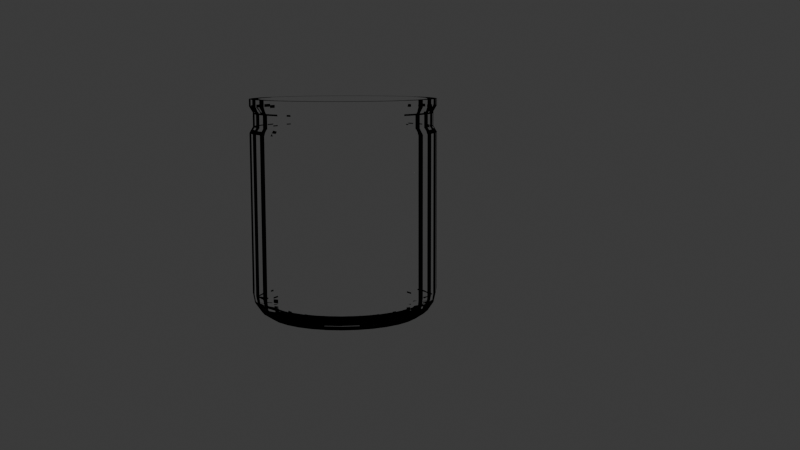 # Source: pot.blend  (saved by Blender 4.3.34; exported with 4.5.12 LTS)
import bpy
from mathutils import Matrix  # noqa: F401  (used for matrix-valued properties, if any)

bpy.ops.wm.read_factory_settings(use_empty=True)
scene = bpy.context.scene
scene.name = 'Scene'

# ---- collections
col_collection = bpy.data.collections.new('Collection'); scene.collection.children.link(col_collection)

# ---- materials (node trees are filled in below, after node groups)
mat_material_002 = bpy.data.materials.new('Material.002')

# ---- material node trees
mat_material_002.use_nodes = True; mat_material_002.node_tree.nodes.clear()
_N = mat_material_002.node_tree.nodes; _L = mat_material_002.node_tree.links
n0 = _N.new('ShaderNodeOutputMaterial'); n0.name = 'Material Output'; n0.location = (594, 226)
n1 = _N.new('ShaderNodeBsdfAnisotropic'); n1.name = 'Glossy BSDF'; n1.location = (31, 260)
n2 = _N.new('ShaderNodeBsdfRefraction'); n2.name = 'Refraction BSDF'; n2.location = (96, -6)
n3 = _N.new('ShaderNodeMixShader'); n3.name = 'Mix Shader'; n3.location = (316, 127)
n4 = _N.new('ShaderNodeLayerWeight'); n4.name = 'Layer Weight'; n4.location = (37, 415)
n4.inputs[0].default_value = 1.5
_L.new(n3.outputs[0], n0.inputs[0])
_L.new(n1.outputs[0], n3.inputs[1])
_L.new(n2.outputs[0], n3.inputs[2])
_L.new(n4.outputs[0], n3.inputs[0])
n0.is_active_output = True

# ---- world
world_world = bpy.data.worlds.new('World'); scene.world = world_world
world_world.use_nodes = True; world_world.node_tree.nodes.clear()
_N = world_world.node_tree.nodes; _L = world_world.node_tree.links
n0 = _N.new('ShaderNodeOutputWorld'); n0.name = 'World Output'; n0.location = (300, 300)
n1 = _N.new('ShaderNodeBackground'); n1.name = 'Background'; n1.location = (10, 300)
n1.inputs[0].default_value = (0.05088, 0.05088, 0.05088, 1.0)
_L.new(n1.outputs[0], n0.inputs[0])
n0.is_active_output = True
world_world.color = (0.05088, 0.05088, 0.05088)
world_world.sun_shadow_jitter_overblur = 0.0

# ---- cameras
cam_camera_001 = bpy.data.cameras.new('Camera.001')

# ---- meshes
me_cylinder = bpy.data.meshes.new('Cylinder')
me_cylinder.from_pydata([(0.0, 0.09354, -0.08326), (0.0, 0.1037, 0.1037), (0.0, 0.09354, 0.1038), (0.01825, 0.09175, -0.08326), (0.01825, 0.09175, 0.1038), (0.02023, 0.1017, 0.1037), (0.0358, 0.08642, -0.08326), (0.03969, 0.09581, 0.1037), (0.0358, 0.08642, 0.1038), (0.05197, 0.07778, -0.08326), (0.05197, 0.07778, 0.1038), (0.05761, 0.08623, 0.1037), (0.06614, 0.06614, -0.08326), (0.06614, 0.06614, 0.1038), (0.07333, 0.07333, 0.1037), (0.07778, 0.05197, -0.08326), (0.08623, 0.05761, 0.1037), (0.07778, 0.05197, 0.1038), (0.08642, 0.0358, -0.08326), (0.08642, 0.0358, 0.1038), (0.09581, 0.03969, 0.1037), (0.09175, 0.01825, -0.08326), (0.09175, 0.01825, 0.1038), (0.1017, 0.02023, 0.1037), (0.09354, 0.0, -0.08326), (0.09354, 0.0, 0.1038), (0.1037, 0.0, 0.1037), (0.09175, -0.01825, -0.08326), (0.09175, -0.01825, 0.1038), (0.1017, -0.02023, 0.1037), (0.08642, -0.0358, -0.08326), (0.08642, -0.0358, 0.1038), (0.09581, -0.03969, 0.1037), (0.07778, -0.05197, -0.08326), (0.07778, -0.05197, 0.1038), (0.08623, -0.05761, 0.1037), (0.06614, -0.06614, -0.08326), (0.06614, -0.06614, 0.1038), (0.07333, -0.07333, 0.1037), (0.05197, -0.07778, -0.08326), (0.05197, -0.07778, 0.1038), (0.05761, -0.08623, 0.1037), (0.0358, -0.08642, -0.08326), (0.0358, -0.08642, 0.1038), (0.03969, -0.09581, 0.1037), (0.01825, -0.09175, -0.08326), (0.02023, -0.1017, 0.1037), (0.01825, -0.09175, 0.1038), (0.0, -0.09354, -0.08326), (0.0, -0.1037, 0.1037), (0.0, -0.09354, 0.1038), (-0.01825, -0.09175, -0.08326), (-0.01825, -0.09175, 0.1038), (-0.02023, -0.1017, 0.1037), (-0.0358, -0.08642, -0.08326), (-0.03969, -0.09581, 0.1037), (-0.0358, -0.08642, 0.1038), (-0.05197, -0.07778, -0.08326), (-0.05197, -0.07778, 0.1038), (-0.05761, -0.08623, 0.1037), (-0.06614, -0.06614, -0.08326), (-0.07333, -0.07333, 0.1037), (-0.06614, -0.06614, 0.1038), (-0.07778, -0.05197, -0.08326), (-0.08623, -0.05761, 0.1037), (-0.07778, -0.05197, 0.1038), (-0.08642, -0.0358, -0.08326), (-0.08642, -0.0358, 0.1038), (-0.09581, -0.03969, 0.1037), (-0.09175, -0.01825, -0.08326), (-0.09175, -0.01825, 0.1038), (-0.1017, -0.02023, 0.1037), (-0.09354, 0.0, -0.08326), (-0.09354, 0.0, 0.1038), (-0.1037, 0.0, 0.1037), (-0.09175, 0.01825, -0.08326), (-0.09175, 0.01825, 0.1038), (-0.1017, 0.02023, 0.1037), (-0.08642, 0.0358, -0.08326), (-0.09581, 0.03969, 0.1037), (-0.08642, 0.0358, 0.1038), (-0.07778, 0.05197, -0.08326), (-0.08623, 0.05761, 0.1037), (-0.07778, 0.05197, 0.1038), (-0.06614, 0.06614, -0.08326), (-0.07333, 0.07333, 0.1037), (-0.06614, 0.06614, 0.1038), (-0.05197, 0.07778, -0.08326), (-0.05197, 0.07778, 0.1038), (-0.05761, 0.08623, 0.1037), (-0.0358, 0.08642, -0.08326), (-0.0358, 0.08642, 0.1038), (-0.03969, 0.09581, 0.1037), (-0.01825, 0.09175, -0.08326), (-0.02023, 0.1017, 0.1037), (-0.01825, 0.09175, 0.1038), (0.01755, 0.08823, 0.1097), (0.01946, 0.09781, 0.1103), (7.806e-11, 0.09973, 0.1103), (7.041e-11, 0.08995, 0.1097), (0.03816, 0.09213, 0.1103), (0.03442, 0.08311, 0.1097), (0.04998, 0.07479, 0.1097), (0.0554, 0.08292, 0.1103), (0.07052, 0.07052, 0.1103), (0.06361, 0.06361, 0.1097), (0.08292, 0.0554, 0.1103), (0.07479, 0.04998, 0.1097), (0.09213, 0.03816, 0.1103), (0.08311, 0.03442, 0.1097), (0.08823, 0.01755, 0.1097), (0.09781, 0.01946, 0.1103), (0.08995, -8.057e-12, 0.1097), (0.09973, -8.933e-12, 0.1103), (0.08823, -0.01755, 0.1097), (0.09781, -0.01946, 0.1103), (0.08311, -0.03442, 0.1097), (0.09213, -0.03816, 0.1103), (0.08292, -0.0554, 0.1103), (0.07479, -0.04998, 0.1097), (0.07052, -0.07052, 0.1103), (0.06361, -0.06361, 0.1097), (0.0554, -0.08292, 0.1103), (0.04998, -0.07479, 0.1097), (0.03442, -0.08311, 0.1097), (0.03816, -0.09213, 0.1103), (0.01946, -0.09781, 0.1103), (0.01755, -0.08823, 0.1097), (7.806e-11, -0.09973, 0.1103), (7.041e-11, -0.08995, 0.1097), (-0.01946, -0.09781, 0.1103), (-0.01755, -0.08823, 0.1097), (-0.03442, -0.08311, 0.1097), (-0.03816, -0.09213, 0.1103), (-0.0554, -0.08292, 0.1103), (-0.04998, -0.07479, 0.1097), (-0.07052, -0.07052, 0.1103), (-0.06361, -0.06361, 0.1097), (-0.08292, -0.0554, 0.1103), (-0.07479, -0.04998, 0.1097), (-0.09213, -0.03816, 0.1103), (-0.08311, -0.03442, 0.1097), (-0.09781, -0.01946, 0.1103), (-0.08823, -0.01755, 0.1097), (-0.09973, -8.933e-12, 0.1103), (-0.08995, -8.057e-12, 0.1097), (-0.09781, 0.01946, 0.1103), (-0.08823, 0.01755, 0.1097), (-0.09213, 0.03816, 0.1103), (-0.08311, 0.03442, 0.1097), (-0.07479, 0.04998, 0.1097), (-0.08292, 0.0554, 0.1103), (-0.07052, 0.07052, 0.1103), (-0.06361, 0.06361, 0.1097), (-0.0554, 0.08292, 0.1103), (-0.04998, 0.07479, 0.1097), (-0.03442, 0.08311, 0.1097), (-0.03816, 0.09213, 0.1103), (-0.01755, 0.08823, 0.1097), (-0.01946, 0.09781, 0.1103), (0.01755, 0.08823, 0.1242), (0.01946, 0.09781, 0.1263), (1.453e-10, 0.08995, 0.1242), (1.611e-10, 0.09973, 0.1263), (0.03816, 0.09213, 0.1263), (0.03442, 0.08311, 0.1242), (0.04998, 0.07479, 0.1242), (0.0554, 0.08292, 0.1263), (0.07052, 0.07052, 0.1263), (0.06361, 0.06361, 0.1242), (0.08292, 0.0554, 0.1263), (0.07479, 0.04998, 0.1242), (0.09213, 0.03816, 0.1263), (0.08311, 0.03442, 0.1242), (0.09781, 0.01946, 0.1263), (0.08823, 0.01755, 0.1242), (0.09973, -8.933e-12, 0.1263), (0.08995, -8.057e-12, 0.1242), (0.08823, -0.01755, 0.1242), (0.09781, -0.01946, 0.1263), (0.08311, -0.03442, 0.1242), (0.09213, -0.03816, 0.1263), (0.08292, -0.0554, 0.1263), (0.07479, -0.04998, 0.1242), (0.07052, -0.07052, 0.1263), (0.06361, -0.06361, 0.1242), (0.04998, -0.07479, 0.1242), (0.0554, -0.08292, 0.1263), (0.03442, -0.08311, 0.1242), (0.03816, -0.09213, 0.1263), (0.01946, -0.09781, 0.1263), (0.01755, -0.08823, 0.1242), (1.453e-10, -0.08995, 0.1242), (1.611e-10, -0.09973, 0.1263), (-0.01755, -0.08823, 0.1242), (-0.01946, -0.09781, 0.1263), (-0.03442, -0.08311, 0.1242), (-0.03816, -0.09213, 0.1263), (-0.04998, -0.07479, 0.1242), (-0.0554, -0.08292, 0.1263), (-0.07052, -0.07052, 0.1263), (-0.06361, -0.06361, 0.1242), (-0.08292, -0.0554, 0.1263), (-0.07479, -0.04998, 0.1242), (-0.09213, -0.03816, 0.1263), (-0.08311, -0.03442, 0.1242), (-0.09781, -0.01946, 0.1263), (-0.08823, -0.01755, 0.1242), (-0.09973, -8.933e-12, 0.1263), (-0.08995, -8.057e-12, 0.1242), (-0.09781, 0.01946, 0.1263), (-0.08823, 0.01755, 0.1242), (-0.09213, 0.03816, 0.1263), (-0.08311, 0.03442, 0.1242), (-0.08292, 0.0554, 0.1263), (-0.07479, 0.04998, 0.1242), (-0.06361, 0.06361, 0.1242), (-0.07052, 0.07052, 0.1263), (-0.0554, 0.08292, 0.1263), (-0.04998, 0.07479, 0.1242), (-0.03816, 0.09213, 0.1263), (-0.03442, 0.08311, 0.1242), (-0.01946, 0.09781, 0.1263), (-0.01755, 0.08823, 0.1242), (0.02021, 0.1016, 0.1329), (0.01823, 0.09164, 0.1301), (4.914e-10, 0.1036, 0.1329), (4.433e-10, 0.09344, 0.1301), (0.03964, 0.0957, 0.1329), (0.03576, 0.08633, 0.1301), (0.05755, 0.08613, 0.1329), (0.05191, 0.07769, 0.1301), (0.07325, 0.07325, 0.1329), (0.06607, 0.06607, 0.1301), (0.07769, 0.05191, 0.1301), (0.08613, 0.05755, 0.1329), (0.08633, 0.03576, 0.1301), (0.0957, 0.03964, 0.1329), (0.1016, 0.02021, 0.1329), (0.09164, 0.01823, 0.1301), (0.1036, -3.634e-11, 0.1329), (0.09344, -3.278e-11, 0.1301), (0.09164, -0.01823, 0.1301), (0.1016, -0.02021, 0.1329), (0.0957, -0.03964, 0.1329), (0.08633, -0.03576, 0.1301), (0.07769, -0.05191, 0.1301), (0.08613, -0.05755, 0.1329), (0.07325, -0.07325, 0.1329), (0.06607, -0.06607, 0.1301), (0.05191, -0.07769, 0.1301), (0.05755, -0.08613, 0.1329), (0.03964, -0.0957, 0.1329), (0.03576, -0.08633, 0.1301), (0.01823, -0.09164, 0.1301), (0.02021, -0.1016, 0.1329), (4.914e-10, -0.1036, 0.1329), (4.433e-10, -0.09344, 0.1301), (-0.01823, -0.09164, 0.1301), (-0.02021, -0.1016, 0.1329), (-0.03964, -0.0957, 0.1329), (-0.03576, -0.08633, 0.1301), (-0.05755, -0.08613, 0.1329), (-0.05191, -0.07769, 0.1301), (-0.07325, -0.07325, 0.1329), (-0.06607, -0.06607, 0.1301), (-0.08613, -0.05755, 0.1329), (-0.07769, -0.05191, 0.1301), (-0.0957, -0.03964, 0.1329), (-0.08633, -0.03576, 0.1301), (-0.09164, -0.01823, 0.1301), (-0.1016, -0.02021, 0.1329), (-0.1036, -3.634e-11, 0.1329), (-0.09344, -3.278e-11, 0.1301), (-0.1016, 0.02021, 0.1329), (-0.09164, 0.01823, 0.1301), (-0.08633, 0.03576, 0.1301), (-0.0957, 0.03964, 0.1329), (-0.07769, 0.05191, 0.1301), (-0.08613, 0.05755, 0.1329), (-0.06607, 0.06607, 0.1301), (-0.07325, 0.07325, 0.1329), (-0.05191, 0.07769, 0.1301), (-0.05755, 0.08613, 0.1329), (-0.03964, 0.0957, 0.1329), (-0.03576, 0.08633, 0.1301), (-0.02021, 0.1016, 0.1329), (-0.01823, 0.09164, 0.1301), (0.02021, 0.1016, 0.1405), (0.01823, 0.09164, 0.137), (9.471e-10, 0.1036, 0.1405), (8.543e-10, 0.09344, 0.137), (0.03576, 0.08633, 0.137), (0.03964, 0.0957, 0.1405), (0.05191, 0.07769, 0.137), (0.05755, 0.08613, 0.1405), (0.06607, 0.06607, 0.137), (0.07325, 0.07325, 0.1405), (0.07769, 0.05191, 0.137), (0.08613, 0.05755, 0.1405), (0.08633, 0.03576, 0.137), (0.0957, 0.03964, 0.1405), (0.09164, 0.01823, 0.137), (0.1016, 0.02021, 0.1405), (0.09344, -3.278e-11, 0.137), (0.1036, -3.634e-11, 0.1405), (0.09164, -0.01823, 0.137), (0.1016, -0.02021, 0.1405), (0.08633, -0.03576, 0.137), (0.0957, -0.03964, 0.1405), (0.08613, -0.05755, 0.1405), (0.07769, -0.05191, 0.137), (0.07325, -0.07325, 0.1405), (0.06607, -0.06607, 0.137), (0.05755, -0.08613, 0.1405), (0.05191, -0.07769, 0.137), (0.03576, -0.08633, 0.137), (0.03964, -0.0957, 0.1405), (0.01823, -0.09164, 0.137), (0.02021, -0.1016, 0.1405), (9.471e-10, -0.1036, 0.1405), (8.543e-10, -0.09344, 0.137), (-0.02021, -0.1016, 0.1405), (-0.01823, -0.09164, 0.137), (-0.03576, -0.08633, 0.137), (-0.03964, -0.0957, 0.1405), (-0.05191, -0.07769, 0.137), (-0.05755, -0.08613, 0.1405), (-0.06607, -0.06607, 0.137), (-0.07325, -0.07325, 0.1405), (-0.08613, -0.05755, 0.1405), (-0.07769, -0.05191, 0.137), (-0.08633, -0.03576, 0.137), (-0.0957, -0.03964, 0.1405), (-0.1016, -0.02021, 0.1405), (-0.09164, -0.01823, 0.137), (-0.1036, -3.634e-11, 0.1405), (-0.09344, -3.278e-11, 0.137), (-0.1016, 0.02021, 0.1405), (-0.09164, 0.01823, 0.137), (-0.0957, 0.03964, 0.1405), (-0.08633, 0.03576, 0.137), (-0.07769, 0.05191, 0.137), (-0.08613, 0.05755, 0.1405), (-0.07325, 0.07325, 0.1405), (-0.06607, 0.06607, 0.137), (-0.05755, 0.08613, 0.1405), (-0.05191, 0.07769, 0.137), (-0.03964, 0.0957, 0.1405), (-0.03576, 0.08633, 0.137), (-0.01823, 0.09164, 0.137), (-0.02021, 0.1016, 0.1405), (-0.07769, 0.05191, 0.1405), (-0.05191, 0.07769, 0.1405), (-0.06607, 0.06607, 0.1405), (-0.01823, 0.09164, 0.1405), (-0.03576, 0.08633, 0.1405), (0.01823, 0.09164, 0.1405), (6.041e-10, 0.09344, 0.1405), (-0.09344, -3.278e-11, 0.1405), (-0.09164, 0.01823, 0.1405), (-0.09164, -0.01823, 0.1405), (-0.07769, -0.05191, 0.1405), (-0.05191, -0.07769, 0.1405), (-0.06607, -0.06607, 0.1405), (-0.08633, -0.03576, 0.1405), (-0.01823, -0.09164, 0.1405), (0.01823, -0.09164, 0.1405), (6.041e-10, -0.09344, 0.1405), (0.06607, -0.06607, 0.1405), (0.05191, -0.07769, 0.1405), (0.07769, -0.05191, 0.1405), (0.03576, -0.08633, 0.1405), (0.05191, 0.07769, 0.1405), (0.07769, 0.05191, 0.1405), (0.06607, 0.06607, 0.1405), (0.09344, -3.278e-11, 0.1405), (0.09164, -0.01823, 0.1405), (0.09164, 0.01823, 0.1405), (0.08633, 0.03576, 0.1405), (-0.08633, 0.03576, 0.1405), (-0.03576, -0.08633, 0.1405), (0.08633, -0.03576, 0.1405), (0.03576, 0.08633, 0.1405), (2.328e-10, 0.07356, -0.1037), (0.0, 0.1037, -0.0737), (1.455e-10, 0.0851, -0.1014), (5.821e-11, 0.09487, -0.09492), (2.91e-11, 0.1014, -0.08518), (0.01435, 0.07215, -0.1037), (0.02023, 0.1017, -0.0737), (0.0166, 0.08346, -0.1014), (0.01851, 0.09305, -0.09492), (0.01978, 0.09946, -0.08518), (0.02815, 0.06796, -0.1037), (0.03969, 0.09581, -0.0737), (0.03256, 0.07862, -0.1014), (0.03631, 0.08765, -0.09492), (0.03881, 0.09369, -0.08518), (0.04087, 0.06116, -0.1037), (0.05761, 0.08623, -0.0737), (0.04728, 0.07075, -0.1014), (0.05271, 0.07889, -0.09492), (0.05634, 0.08432, -0.08518), (0.05201, 0.05201, -0.1037), (0.07333, 0.07333, -0.0737), (0.06017, 0.06017, -0.1014), (0.06709, 0.06709, -0.09492), (0.07171, 0.07171, -0.08518), (0.06116, 0.04087, -0.1037), (0.08623, 0.05761, -0.0737), (0.07075, 0.04728, -0.1014), (0.07889, 0.05271, -0.09492), (0.08432, 0.05634, -0.08518), (0.06796, 0.02815, -0.1037), (0.09581, 0.03969, -0.0737), (0.07862, 0.03256, -0.1014), (0.08765, 0.03631, -0.09492), (0.09369, 0.03881, -0.08518), (0.07215, 0.01435, -0.1037), (0.1017, 0.02023, -0.0737), (0.08346, 0.0166, -0.1014), (0.09305, 0.01851, -0.09492), (0.09946, 0.01978, -0.08518), (0.07356, -2.328e-10, -0.1037), (0.1037, 0.0, -0.0737), (0.0851, -1.455e-10, -0.1014), (0.09487, -5.821e-11, -0.09492), (0.1014, -2.91e-11, -0.08518), (0.07215, -0.01435, -0.1037), (0.1017, -0.02023, -0.0737), (0.08346, -0.0166, -0.1014), (0.09305, -0.01851, -0.09492), (0.09946, -0.01978, -0.08518), (0.06796, -0.02815, -0.1037), (0.09581, -0.03969, -0.0737), (0.07862, -0.03256, -0.1014), (0.08765, -0.03631, -0.09492), (0.09369, -0.03881, -0.08518), (0.06116, -0.04087, -0.1037), (0.08623, -0.05761, -0.0737), (0.07075, -0.04728, -0.1014), (0.07889, -0.05271, -0.09492), (0.08432, -0.05634, -0.08518), (0.05201, -0.05201, -0.1037), (0.07333, -0.07333, -0.0737), (0.06017, -0.06017, -0.1014), (0.06709, -0.06709, -0.09492), (0.07171, -0.07171, -0.08518), (0.04087, -0.06116, -0.1037), (0.05761, -0.08623, -0.0737), (0.04728, -0.07075, -0.1014), (0.05271, -0.07889, -0.09492), (0.05634, -0.08432, -0.08518), (0.02815, -0.06796, -0.1037), (0.03969, -0.09581, -0.0737), (0.03256, -0.07862, -0.1014), (0.03631, -0.08765, -0.09492), (0.03881, -0.09369, -0.08518), (0.01435, -0.07215, -0.1037), (0.02023, -0.1017, -0.0737), (0.0166, -0.08346, -0.1014), (0.01851, -0.09305, -0.09492), (0.01978, -0.09946, -0.08518), (-2.328e-10, -0.07356, -0.1037), (0.0, -0.1037, -0.0737), (-1.455e-10, -0.0851, -0.1014), (-5.821e-11, -0.09487, -0.09492), (-2.91e-11, -0.1014, -0.08518), (-0.01435, -0.07215, -0.1037), (-0.02023, -0.1017, -0.0737), (-0.0166, -0.08346, -0.1014), (-0.01851, -0.09305, -0.09492), (-0.01978, -0.09946, -0.08518), (-0.02815, -0.06796, -0.1037), (-0.03969, -0.09581, -0.0737), (-0.03256, -0.07862, -0.1014), (-0.03631, -0.08765, -0.09492), (-0.03881, -0.09369, -0.08518), (-0.04087, -0.06116, -0.1037), (-0.05761, -0.08623, -0.0737), (-0.04728, -0.07075, -0.1014), (-0.05271, -0.07889, -0.09492), (-0.05634, -0.08432, -0.08518), (-0.05201, -0.05201, -0.1037), (-0.07333, -0.07333, -0.0737), (-0.06017, -0.06017, -0.1014), (-0.06709, -0.06709, -0.09492), (-0.07171, -0.07171, -0.08518), (-0.06116, -0.04087, -0.1037), (-0.08623, -0.05761, -0.0737), (-0.07075, -0.04728, -0.1014), (-0.07889, -0.05271, -0.09492), (-0.08432, -0.05634, -0.08518), (-0.06796, -0.02815, -0.1037), (-0.09581, -0.03969, -0.0737), (-0.07862, -0.03256, -0.1014), (-0.08765, -0.03631, -0.09492), (-0.09369, -0.03881, -0.08518), (-0.07215, -0.01435, -0.1037), (-0.1017, -0.02023, -0.0737), (-0.08346, -0.0166, -0.1014), (-0.09305, -0.01851, -0.09492), (-0.09946, -0.01978, -0.08518), (-0.07356, 2.328e-10, -0.1037), (-0.1037, 0.0, -0.0737), (-0.0851, 1.455e-10, -0.1014), (-0.09487, 5.821e-11, -0.09492), (-0.1014, 2.91e-11, -0.08518), (-0.07215, 0.01435, -0.1037), (-0.1017, 0.02023, -0.0737), (-0.08346, 0.0166, -0.1014), (-0.09305, 0.01851, -0.09492), (-0.09946, 0.01978, -0.08518), (-0.06796, 0.02815, -0.1037), (-0.09581, 0.03969, -0.0737), (-0.07862, 0.03256, -0.1014), (-0.08765, 0.03631, -0.09492), (-0.09369, 0.03881, -0.08518), (-0.06116, 0.04087, -0.1037), (-0.08623, 0.05761, -0.0737), (-0.07075, 0.04728, -0.1014), (-0.07889, 0.05271, -0.09492), (-0.08432, 0.05634, -0.08518), (-0.05201, 0.05201, -0.1037), (-0.07333, 0.07333, -0.0737), (-0.06017, 0.06017, -0.1014), (-0.06709, 0.06709, -0.09492), (-0.07171, 0.07171, -0.08518), (-0.04087, 0.06116, -0.1037), (-0.05761, 0.08623, -0.0737), (-0.04728, 0.07075, -0.1014), (-0.05271, 0.07889, -0.09492), (-0.05634, 0.08432, -0.08518), (-0.02815, 0.06796, -0.1037), (-0.03969, 0.09581, -0.0737), (-0.03256, 0.07862, -0.1014), (-0.03631, 0.08765, -0.09492), (-0.03881, 0.09369, -0.08518), (-0.01435, 0.07215, -0.1037), (-0.02023, 0.1017, -0.0737), (-0.0166, 0.08346, -0.1014), (-0.01851, 0.09305, -0.09492), (-0.01978, 0.09946, -0.08518), (-0.02881, 0.09497, 0.1263)], [], [(540, 94, 1, 385), (395, 7, 11, 400), (400, 11, 14, 405), (405, 14, 16, 410), (410, 16, 20, 415), (415, 20, 23, 420), (420, 23, 26, 425), (425, 26, 29, 430), (430, 29, 32, 435), (435, 32, 35, 440), (440, 35, 38, 445), (445, 38, 41, 450), (450, 41, 44, 455), (455, 44, 46, 460), (460, 46, 49, 465), (465, 49, 53, 470), (470, 53, 55, 475), (475, 55, 59, 480), (480, 59, 61, 485), (485, 61, 64, 490), (490, 64, 68, 495), (495, 68, 71, 500), (500, 71, 74, 505), (505, 74, 77, 510), (510, 77, 79, 515), (515, 79, 82, 520), (520, 82, 85, 525), (525, 85, 89, 530), (530, 89, 92, 535), (535, 92, 94, 540), (1, 94, 159, 98), (390, 5, 7, 395), (385, 1, 5, 390), (151, 148, 212, 214), (32, 29, 115, 117), (59, 55, 133, 134), (85, 82, 151, 152), (20, 16, 106, 108), (46, 44, 125, 126), (74, 71, 142, 144), (7, 5, 97, 100), (35, 32, 117, 118), (61, 59, 134, 136), (89, 85, 152, 154), (23, 20, 108, 111), (49, 46, 126, 128), (77, 74, 144, 146), (11, 7, 100, 103), (38, 35, 118, 120), (64, 61, 136, 138), (92, 89, 154, 157), (26, 23, 111, 113), (53, 49, 128, 130), (79, 77, 146, 148), (14, 11, 103, 104), (41, 38, 120, 122), (68, 64, 138, 140), (94, 92, 157, 159), (29, 26, 113, 115), (55, 53, 130, 133), (82, 79, 148, 151), (16, 14, 104, 106), (44, 41, 122, 125), (71, 68, 140, 142), (5, 1, 98, 97), (167, 164, 228, 230), (125, 122, 187, 189), (97, 98, 163, 161), (152, 151, 214, 217), (126, 125, 189, 190), (100, 97, 161, 164), (154, 152, 217, 218), (128, 126, 190, 193), (103, 100, 164, 167), (157, 154, 218, 220), (130, 128, 193, 195), (104, 103, 167, 168), (159, 157, 220, 544, 222), (133, 130, 195, 197), (106, 104, 168, 170), (98, 159, 222, 163), (134, 133, 197, 199), (108, 106, 170, 172), (136, 134, 199, 200), (111, 108, 172, 174), (138, 136, 200, 202), (113, 111, 174, 176), (140, 138, 202, 204), (115, 113, 176, 179), (142, 140, 204, 206), (117, 115, 179, 181), (144, 142, 206, 208), (118, 117, 181, 182), (146, 144, 208, 210), (120, 118, 182, 184), (148, 146, 210, 212), (122, 120, 184, 187), (237, 235, 299, 301), (220, 218, 283, 284), (195, 193, 256, 259), (168, 167, 230, 232), (222, 544, 220, 284, 286), (197, 195, 259, 260), (170, 168, 232, 235), (163, 222, 286, 226), (199, 197, 260, 262), (172, 170, 235, 237), (200, 199, 262, 264), (174, 172, 237, 238), (202, 200, 264, 266), (176, 174, 238, 240), (204, 202, 266, 268), (179, 176, 240, 243), (206, 204, 268, 271), (181, 179, 243, 244), (208, 206, 271, 272), (182, 181, 244, 247), (210, 208, 272, 274), (184, 182, 247, 248), (212, 210, 274, 277), (187, 184, 248, 251), (214, 212, 277, 279), (189, 187, 251, 252), (161, 163, 226, 224), (217, 214, 279, 281), (190, 189, 252, 255), (164, 161, 224, 228), (218, 217, 281, 283), (193, 190, 255, 256), (365, 333, 330, 329, 327, 325, 322, 320, 319, 317, 314, 312, 310, 309, 307, 305, 303, 301, 299, 297, 295, 293, 288, 290, 351, 348, 346, 344, 343, 340, 380, 352, 354, 353, 356, 355, 358, 357, 383, 373, 375, 374, 379, 378, 376, 377, 382, 371, 369, 370, 372, 367, 368, 366, 381, 363, 364, 362), (340, 338, 336, 334, 333, 365, 361, 359, 360, 380), (264, 262, 327, 329), (238, 237, 301, 303), (266, 264, 329, 330), (240, 238, 303, 305), (268, 266, 330, 333), (243, 240, 305, 307), (271, 268, 333, 334), (244, 243, 307, 309), (272, 271, 334, 336), (247, 244, 309, 310), (274, 272, 336, 338), (248, 247, 310, 312), (277, 274, 338, 340), (251, 248, 312, 314), (279, 277, 340, 343), (252, 251, 314, 317), (224, 226, 290, 288), (281, 279, 343, 344), (255, 252, 317, 319), (228, 224, 288, 293), (283, 281, 344, 346), (256, 255, 319, 320), (230, 228, 293, 295), (284, 283, 346, 348), (259, 256, 320, 322), (232, 230, 295, 297), (286, 284, 348, 351), (260, 259, 322, 325), (235, 232, 297, 299), (226, 286, 351, 290), (262, 260, 325, 327), (0, 3, 4, 2), (3, 6, 8, 4), (8, 6, 9, 10), (10, 9, 12, 13), (17, 13, 12, 15), (19, 17, 15, 18), (18, 21, 22, 19), (21, 24, 25, 22), (24, 27, 28, 25), (27, 30, 31, 28), (34, 31, 30, 33), (37, 34, 33, 36), (40, 37, 36, 39), (43, 40, 39, 42), (42, 45, 47, 43), (45, 48, 50, 47), (48, 51, 52, 50), (51, 54, 56, 52), (58, 56, 54, 57), (62, 58, 57, 60), (62, 60, 63, 65), (65, 63, 66, 67), (66, 69, 70, 67), (69, 72, 73, 70), (72, 75, 76, 73), (75, 78, 80, 76), (80, 78, 81, 83), (83, 81, 84, 86), (86, 84, 87, 88), (88, 87, 90, 91), (2, 99, 158, 95), (90, 93, 95, 91), (93, 0, 2, 95), (12, 9, 6, 3, 0, 93, 90, 87, 84, 81, 78, 75, 72, 69, 66, 63, 60, 57, 54, 51, 48, 45, 42, 39, 36, 33, 30, 27, 24, 21, 18, 15), (213, 149, 150, 215), (31, 116, 114, 28), (58, 135, 132, 56), (150, 83, 86, 153), (107, 17, 19, 109), (47, 127, 124, 43), (73, 145, 143, 70), (8, 101, 96, 4), (34, 119, 116, 31), (62, 137, 135, 58), (153, 86, 88, 155), (22, 110, 109, 19), (50, 129, 127, 47), (76, 147, 145, 73), (101, 8, 10, 102), (37, 121, 119, 34), (137, 62, 65, 139), (155, 88, 91, 156), (25, 112, 110, 22), (52, 131, 129, 50), (80, 149, 147, 76), (102, 10, 13, 105), (121, 37, 40, 123), (139, 65, 67, 141), (95, 158, 156, 91), (28, 114, 112, 25), (56, 132, 131, 52), (149, 80, 83, 150), (105, 13, 17, 107), (123, 40, 43, 124), (70, 143, 141, 67), (4, 96, 99, 2), (229, 165, 166, 231), (124, 188, 186, 123), (96, 160, 162, 99), (215, 150, 153, 216), (127, 191, 188, 124), (101, 165, 160, 96), (216, 153, 155, 219), (129, 192, 191, 127), (165, 101, 102, 166), (219, 155, 156, 221), (131, 194, 192, 129), (166, 102, 105, 169), (158, 223, 221, 156), (132, 196, 194, 131), (107, 171, 169, 105), (99, 162, 223, 158), (135, 198, 196, 132), (109, 173, 171, 107), (137, 201, 198, 135), (110, 175, 173, 109), (201, 137, 139, 203), (112, 177, 175, 110), (203, 139, 141, 205), (114, 178, 177, 112), (143, 207, 205, 141), (116, 180, 178, 114), (145, 209, 207, 143), (119, 183, 180, 116), (147, 211, 209, 145), (121, 185, 183, 119), (149, 213, 211, 147), (123, 186, 185, 121), (236, 300, 298, 234), (282, 219, 221, 285), (194, 258, 257, 192), (231, 166, 169, 233), (223, 287, 285, 221), (196, 261, 258, 194), (171, 234, 233, 169), (162, 227, 287, 223), (261, 196, 198, 263), (173, 236, 234, 171), (263, 198, 201, 265), (175, 239, 236, 173), (265, 201, 203, 267), (177, 241, 239, 175), (267, 203, 205, 269), (178, 242, 241, 177), (207, 270, 269, 205), (180, 245, 242, 178), (209, 273, 270, 207), (245, 180, 183, 246), (211, 275, 273, 209), (246, 183, 185, 249), (213, 276, 275, 211), (186, 250, 249, 185), (276, 213, 215, 278), (188, 253, 250, 186), (160, 225, 227, 162), (278, 215, 216, 280), (191, 254, 253, 188), (165, 229, 225, 160), (280, 216, 219, 282), (192, 257, 254, 191), (300, 302, 378, 379), (265, 328, 326, 263), (239, 302, 300, 236), (328, 265, 267, 331), (241, 304, 302, 239), (331, 267, 269, 332), (242, 306, 304, 241), (270, 335, 332, 269), (245, 308, 306, 242), (273, 337, 335, 270), (246, 311, 308, 245), (275, 339, 337, 273), (249, 313, 311, 246), (276, 341, 339, 275), (250, 315, 313, 249), (341, 276, 278, 342), (253, 316, 315, 250), (225, 289, 291, 227), (342, 278, 280, 345), (254, 318, 316, 253), (229, 292, 289, 225), (345, 280, 282, 347), (257, 321, 318, 254), (292, 229, 231, 294), (347, 282, 285, 349), (258, 323, 321, 257), (294, 231, 233, 296), (287, 350, 349, 285), (261, 324, 323, 258), (234, 298, 296, 233), (227, 291, 350, 287), (263, 326, 324, 261), (364, 328, 331, 362), (302, 304, 376, 378), (362, 331, 332, 365), (304, 306, 377, 376), (365, 332, 335, 361), (306, 308, 382, 377), (361, 335, 337, 359), (308, 311, 371, 382), (359, 337, 339, 360), (311, 313, 369, 371), (360, 339, 341, 380), (313, 315, 370, 369), (380, 341, 342, 352), (315, 316, 372, 370), (291, 289, 357, 358), (352, 342, 345, 354), (316, 318, 367, 372), (357, 289, 292, 383), (345, 347, 353, 354), (318, 321, 368, 367), (383, 292, 294, 373), (347, 349, 356, 353), (321, 323, 366, 368), (294, 296, 375, 373), (349, 350, 355, 356), (323, 324, 381, 366), (296, 298, 374, 375), (350, 291, 358, 355), (324, 326, 363, 381), (298, 300, 379, 374), (326, 328, 364, 363), (385, 390, 393, 388), (388, 393, 392, 387), (387, 392, 391, 386), (386, 391, 389, 384), (390, 395, 398, 393), (393, 398, 397, 392), (392, 397, 396, 391), (391, 396, 394, 389), (395, 400, 403, 398), (398, 403, 402, 397), (397, 402, 401, 396), (396, 401, 399, 394), (400, 405, 408, 403), (403, 408, 407, 402), (402, 407, 406, 401), (401, 406, 404, 399), (405, 410, 413, 408), (408, 413, 412, 407), (407, 412, 411, 406), (406, 411, 409, 404), (410, 415, 418, 413), (413, 418, 417, 412), (412, 417, 416, 411), (411, 416, 414, 409), (415, 420, 423, 418), (418, 423, 422, 417), (417, 422, 421, 416), (416, 421, 419, 414), (420, 425, 428, 423), (423, 428, 427, 422), (422, 427, 426, 421), (421, 426, 424, 419), (425, 430, 433, 428), (428, 433, 432, 427), (427, 432, 431, 426), (426, 431, 429, 424), (430, 435, 438, 433), (433, 438, 437, 432), (432, 437, 436, 431), (431, 436, 434, 429), (435, 440, 443, 438), (438, 443, 442, 437), (437, 442, 441, 436), (436, 441, 439, 434), (440, 445, 448, 443), (443, 448, 447, 442), (442, 447, 446, 441), (441, 446, 444, 439), (445, 450, 453, 448), (448, 453, 452, 447), (447, 452, 451, 446), (446, 451, 449, 444), (450, 455, 458, 453), (453, 458, 457, 452), (452, 457, 456, 451), (451, 456, 454, 449), (455, 460, 463, 458), (458, 463, 462, 457), (457, 462, 461, 456), (456, 461, 459, 454), (460, 465, 468, 463), (463, 468, 467, 462), (462, 467, 466, 461), (461, 466, 464, 459), (465, 470, 473, 468), (468, 473, 472, 467), (467, 472, 471, 466), (466, 471, 469, 464), (470, 475, 478, 473), (473, 478, 477, 472), (472, 477, 476, 471), (471, 476, 474, 469), (475, 480, 483, 478), (478, 483, 482, 477), (477, 482, 481, 476), (476, 481, 479, 474), (480, 485, 488, 483), (483, 488, 487, 482), (482, 487, 486, 481), (481, 486, 484, 479), (485, 490, 493, 488), (488, 493, 492, 487), (487, 492, 491, 486), (486, 491, 489, 484), (490, 495, 498, 493), (493, 498, 497, 492), (492, 497, 496, 491), (491, 496, 494, 489), (495, 500, 503, 498), (498, 503, 502, 497), (497, 502, 501, 496), (496, 501, 499, 494), (500, 505, 508, 503), (503, 508, 507, 502), (502, 507, 506, 501), (501, 506, 504, 499), (505, 510, 513, 508), (508, 513, 512, 507), (507, 512, 511, 506), (506, 511, 509, 504), (510, 515, 518, 513), (513, 518, 517, 512), (512, 517, 516, 511), (511, 516, 514, 509), (515, 520, 523, 518), (518, 523, 522, 517), (517, 522, 521, 516), (516, 521, 519, 514), (520, 525, 528, 523), (523, 528, 527, 522), (522, 527, 526, 521), (521, 526, 524, 519), (525, 530, 533, 528), (528, 533, 532, 527), (527, 532, 531, 526), (526, 531, 529, 524), (530, 535, 538, 533), (533, 538, 537, 532), (532, 537, 536, 531), (531, 536, 534, 529), (535, 540, 543, 538), (538, 543, 542, 537), (537, 542, 541, 536), (536, 541, 539, 534), (384, 539, 541, 386), (386, 541, 542, 387), (387, 542, 543, 388), (388, 543, 540, 385), (539, 384, 389, 394, 399, 404, 409, 414, 419, 424, 429, 434, 439, 444, 449, 454, 459, 464, 469, 474, 479, 484, 489, 494, 499, 504, 509, 514, 519, 524, 529, 534)])
_uv = me_cylinder.uv_layers.new(name='UVMap')
_uv.uv.foreach_set('vector', [0.03125, 0.5723, 0.03125, 1.0, 0.0, 1.0, 0.0, 0.5723, 0.9375, 0.5723, 0.9375, 1.0, 0.9062, 1.0, 0.9062, 0.5723, 0.9062, 0.5723, 0.9062, 1.0, 0.875, 1.0, 0.875, 0.5723, 0.875, 0.5723, 0.875, 1.0, 0.8438, 1.0, 0.8438, 0.5723, 0.8438, 0.5723, 0.8438, 1.0, 0.8125, 1.0, 0.8125, 0.5723, 0.8125, 0.5723, 0.8125, 1.0, 0.7812, 1.0, 0.7812, 0.5723, 0.7812, 0.5723, 0.7812, 1.0, 0.75, 1.0, 0.75, 0.5723, 0.75, 0.5723, 0.75, 1.0, 0.7188, 1.0, 0.7188, 0.5723, 0.7188, 0.5723, 0.7188, 1.0, 0.6875, 1.0, 0.6875, 0.5723, 0.6875, 0.5723, 0.6875, 1.0, 0.6562, 1.0, 0.6562, 0.5723, 0.6562, 0.5723, 0.6562, 1.0, 0.625, 1.0, 0.625, 0.5723, 0.625, 0.5723, 0.625, 1.0, 0.5938, 1.0, 0.5938, 0.5723, 0.5937, 0.5723, 0.5938, 1.0, 0.5625, 1.0, 0.5625, 0.5723, 0.5625, 0.5723, 0.5625, 1.0, 0.5312, 1.0, 0.5312, 0.5723, 0.5312, 0.5723, 0.5312, 1.0, 0.5, 1.0, 0.5, 0.5723, 0.5, 0.5723, 0.5, 1.0, 0.4688, 1.0, 0.4688, 0.5723, 0.4688, 0.5723, 0.4688, 1.0, 0.4375, 1.0, 0.4375, 0.5723, 0.4375, 0.5723, 0.4375, 1.0, 0.4062, 1.0, 0.4062, 0.5723, 0.4062, 0.5723, 0.4062, 1.0, 0.375, 1.0, 0.375, 0.5723, 0.375, 0.5723, 0.375, 1.0, 0.3438, 1.0, 0.3438, 0.5723, 0.3438, 0.5723, 0.3438, 1.0, 0.3125, 1.0, 0.3125, 0.5723, 0.3125, 0.5723, 0.3125, 1.0, 0.2812, 1.0, 0.2812, 0.5723, 0.2812, 0.5723, 0.2812, 1.0, 0.25, 1.0, 0.25, 0.5723, 0.25, 0.5723, 0.25, 1.0, 0.2188, 1.0, 0.2188, 0.5723, 0.2188, 0.5723, 0.2188, 1.0, 0.1875, 1.0, 0.1875, 0.5723, 0.1875, 0.5723, 0.1875, 1.0, 0.1562, 1.0, 0.1562, 0.5723, 0.1562, 0.5723, 0.1562, 1.0, 0.125, 1.0, 0.125, 0.5723, 0.125, 0.5723, 0.125, 1.0, 0.09375, 1.0, 0.09375, 0.5723, 0.09375, 0.5723, 0.09375, 1.0, 0.0625, 1.0, 0.0625, 0.5723, 0.0625, 0.5723, 0.0625, 1.0, 0.03125, 1.0, 0.03125, 0.5723, 0.0, 1.0, 0.03125, 1.0, 0.03125, 1.0, 0.0, 1.0, 0.9688, 0.5723, 0.9688, 1.0, 0.9375, 1.0, 0.9375, 0.5723, 1.0, 0.5723, 1.0, 1.0, 0.9688, 1.0, 0.9688, 0.5723, 0.1562, 1.0, 0.1875, 1.0, 0.1875, 1.0, 0.1562, 1.0, 0.6875, 1.0, 0.7188, 1.0, 0.7188, 1.0, 0.6875, 1.0, 0.4062, 1.0, 0.4375, 1.0, 0.4375, 1.0, 0.4062, 1.0, 0.125, 1.0, 0.1562, 1.0, 0.1562, 1.0, 0.125, 1.0, 0.8125, 1.0, 0.8438, 1.0, 0.8438, 1.0, 0.8125, 1.0, 0.5312, 1.0, 0.5625, 1.0, 0.5625, 1.0, 0.5312, 1.0, 0.25, 1.0, 0.2812, 1.0, 0.2812, 1.0, 0.25, 1.0, 0.9375, 1.0, 0.9688, 1.0, 0.9688, 1.0, 0.9375, 1.0, 0.6562, 1.0, 0.6875, 1.0, 0.6875, 1.0, 0.6562, 1.0, 0.375, 1.0, 0.4062, 1.0, 0.4062, 1.0, 0.375, 1.0, 0.09375, 1.0, 0.125, 1.0, 0.125, 1.0, 0.09375, 1.0, 0.7812, 1.0, 0.8125, 1.0, 0.8125, 1.0, 0.7812, 1.0, 0.5, 1.0, 0.5312, 1.0, 0.5312, 1.0, 0.5, 1.0, 0.2188, 1.0, 0.25, 1.0, 0.25, 1.0, 0.2188, 1.0, 0.9062, 1.0, 0.9375, 1.0, 0.9375, 1.0, 0.9062, 1.0, 0.625, 1.0, 0.6562, 1.0, 0.6562, 1.0, 0.625, 1.0, 0.3438, 1.0, 0.375, 1.0, 0.375, 1.0, 0.3438, 1.0, 0.0625, 1.0, 0.09375, 1.0, 0.09375, 1.0, 0.0625, 1.0, 0.75, 1.0, 0.7812, 1.0, 0.7812, 1.0, 0.75, 1.0, 0.4688, 1.0, 0.5, 1.0, 0.5, 1.0, 0.4688, 1.0, 0.1875, 1.0, 0.2188, 1.0, 0.2188, 1.0, 0.1875, 1.0, 0.875, 1.0, 0.9062, 1.0, 0.9062, 1.0, 0.875, 1.0, 0.5938, 1.0, 0.625, 1.0, 0.625, 1.0, 0.5938, 1.0, 0.3125, 1.0, 0.3438, 1.0, 0.3438, 1.0, 0.3125, 1.0, 0.03125, 1.0, 0.0625, 1.0, 0.0625, 1.0, 0.03125, 1.0, 0.7188, 1.0, 0.75, 1.0, 0.75, 1.0, 0.7188, 1.0, 0.4375, 1.0, 0.4688, 1.0, 0.4688, 1.0, 0.4375, 1.0, 0.1562, 1.0, 0.1875, 1.0, 0.1875, 1.0, 0.1562, 1.0, 0.8438, 1.0, 0.875, 1.0, 0.875, 1.0, 0.8438, 1.0, 0.5625, 1.0, 0.5938, 1.0, 0.5938, 1.0, 0.5625, 1.0, 0.2812, 1.0, 0.3125, 1.0, 0.3125, 1.0, 0.2812, 1.0, 0.9688, 1.0, 1.0, 1.0, 1.0, 1.0, 0.9688, 1.0, 0.9062, 1.0, 0.9375, 1.0, 0.9375, 1.0, 0.9062, 1.0, 0.5625, 1.0, 0.5938, 1.0, 0.5938, 1.0, 0.5625, 1.0, 0.9688, 1.0, 1.0, 1.0, 1.0, 1.0, 0.9688, 1.0, 0.125, 1.0, 0.1562, 1.0, 0.1562, 1.0, 0.125, 1.0, 0.5312, 1.0, 0.5625, 1.0, 0.5625, 1.0, 0.5312, 1.0, 0.9375, 1.0, 0.9688, 1.0, 0.9688, 1.0, 0.9375, 1.0, 0.09375, 1.0, 0.125, 1.0, 0.125, 1.0, 0.09375, 1.0, 0.5, 1.0, 0.5312, 1.0, 0.5312, 1.0, 0.5, 1.0, 0.9062, 1.0, 0.9375, 1.0, 0.9375, 1.0, 0.9062, 1.0, 0.0625, 1.0, 0.09375, 1.0, 0.09375, 1.0, 0.0625, 1.0, 0.4688, 1.0, 0.5, 1.0, 0.5, 1.0, 0.4688, 1.0, 0.875, 1.0, 0.9062, 1.0, 0.9062, 1.0, 0.875, 1.0, 0.03125, 1.0, 0.0625, 1.0, 0.0625, 1.0, 0.04688, 1.0, 0.03125, 1.0, 0.4375, 1.0, 0.4688, 1.0, 0.4688, 1.0, 0.4375, 1.0, 0.8438, 1.0, 0.875, 1.0, 0.875, 1.0, 0.8438, 1.0, 0.0, 1.0, 0.03125, 1.0, 0.03125, 1.0, 0.0, 1.0, 0.4062, 1.0, 0.4375, 1.0, 0.4375, 1.0, 0.4062, 1.0, 0.8125, 1.0, 0.8438, 1.0, 0.8438, 1.0, 0.8125, 1.0, 0.375, 1.0, 0.4062, 1.0, 0.4062, 1.0, 0.375, 1.0, 0.7812, 1.0, 0.8125, 1.0, 0.8125, 1.0, 0.7812, 1.0, 0.3438, 1.0, 0.375, 1.0, 0.375, 1.0, 0.3438, 1.0, 0.75, 1.0, 0.7812, 1.0, 0.7812, 1.0, 0.75, 1.0, 0.3125, 1.0, 0.3438, 1.0, 0.3438, 1.0, 0.3125, 1.0, 0.7188, 1.0, 0.75, 1.0, 0.75, 1.0, 0.7188, 1.0, 0.2812, 1.0, 0.3125, 1.0, 0.3125, 1.0, 0.2812, 1.0, 0.6875, 1.0, 0.7188, 1.0, 0.7188, 1.0, 0.6875, 1.0, 0.25, 1.0, 0.2812, 1.0, 0.2812, 1.0, 0.25, 1.0, 0.6562, 1.0, 0.6875, 1.0, 0.6875, 1.0, 0.6562, 1.0, 0.2188, 1.0, 0.25, 1.0, 0.25, 1.0, 0.2188, 1.0, 0.625, 1.0, 0.6562, 1.0, 0.6562, 1.0, 0.625, 1.0, 0.1875, 1.0, 0.2188, 1.0, 0.2188, 1.0, 0.1875, 1.0, 0.5938, 1.0, 0.625, 1.0, 0.625, 1.0, 0.5938, 1.0, 0.8125, 1.0, 0.8438, 1.0, 0.8438, 1.0, 0.8125, 1.0, 0.0625, 1.0, 0.09375, 1.0, 0.09375, 1.0, 0.0625, 1.0, 0.4688, 1.0, 0.5, 1.0, 0.5, 1.0, 0.4688, 1.0, 0.875, 1.0, 0.9062, 1.0, 0.9062, 1.0, 0.875, 1.0, 0.03125, 1.0, 0.04688, 1.0, 0.0625, 1.0, 0.0625, 1.0, 0.03125, 1.0, 0.4375, 1.0, 0.4688, 1.0, 0.4688, 1.0, 0.4375, 1.0, 0.8438, 1.0, 0.875, 1.0, 0.875, 1.0, 0.8438, 1.0, 0.0, 1.0, 0.03125, 1.0, 0.03125, 1.0, 0.0, 1.0, 0.4062, 1.0, 0.4375, 1.0, 0.4375, 1.0, 0.4062, 1.0, 0.8125, 1.0, 0.8438, 1.0, 0.8438, 1.0, 0.8125, 1.0, 0.375, 1.0, 0.4062, 1.0, 0.4062, 1.0, 0.375, 1.0, 0.7812, 1.0, 0.8125, 1.0, 0.8125, 1.0, 0.7812, 1.0, 0.3438, 1.0, 0.375, 1.0, 0.375, 1.0, 0.3438, 1.0, 0.75, 1.0, 0.7812, 1.0, 0.7812, 1.0, 0.75, 1.0, 0.3125, 1.0, 0.3438, 1.0, 0.3438, 1.0, 0.3125, 1.0, 0.7188, 1.0, 0.75, 1.0, 0.75, 1.0, 0.7188, 1.0, 0.2812, 1.0, 0.3125, 1.0, 0.3125, 1.0, 0.2812, 1.0, 0.6875, 1.0, 0.7188, 1.0, 0.7188, 1.0, 0.6875, 1.0, 0.25, 1.0, 0.2812, 1.0, 0.2812, 1.0, 0.25, 1.0, 0.6562, 1.0, 0.6875, 1.0, 0.6875, 1.0, 0.6562, 1.0, 0.2188, 1.0, 0.25, 1.0, 0.25, 1.0, 0.2188, 1.0, 0.625, 1.0, 0.6562, 1.0, 0.6562, 1.0, 0.625, 1.0, 0.1875, 1.0, 0.2188, 1.0, 0.2188, 1.0, 0.1875, 1.0, 0.5938, 1.0, 0.625, 1.0, 0.625, 1.0, 0.5938, 1.0, 0.1562, 1.0, 0.1875, 1.0, 0.1875, 1.0, 0.1562, 1.0, 0.5625, 1.0, 0.5938, 1.0, 0.5938, 1.0, 0.5625, 1.0, 0.9688, 1.0, 1.0, 1.0, 1.0, 1.0, 0.9688, 1.0, 0.125, 1.0, 0.1562, 1.0, 0.1562, 1.0, 0.125, 1.0, 0.5312, 1.0, 0.5625, 1.0, 0.5625, 1.0, 0.5312, 1.0, 0.9375, 1.0, 0.9688, 1.0, 0.9688, 1.0, 0.9375, 1.0, 0.09375, 1.0, 0.125, 1.0, 0.125, 1.0, 0.09375, 1.0, 0.5, 1.0, 0.5312, 1.0, 0.5312, 1.0, 0.5, 1.0, 0.05, 0.1672, 0.02827, 0.1582, 0.05045, 0.1167, 0.08029, 0.08029, 0.1167, 0.05045, 0.1582, 0.02827, 0.2032, 0.01461, 0.25, 0.01, 0.2968, 0.01461, 0.3418, 0.02827, 0.3833, 0.05045, 0.4197, 0.08029, 0.4496, 0.1167, 0.4717, 0.1582, 0.4854, 0.2032, 0.49, 0.25, 0.4854, 0.2968, 0.4717, 0.3418, 0.4496, 0.3833, 0.4197, 0.4197, 0.3833, 0.4496, 0.3418, 0.4717, 0.2968, 0.4854, 0.25, 0.49, 0.2032, 0.4854, 0.1582, 0.4717, 0.1167, 0.4496, 0.08029, 0.4197, 0.05045, 0.3833, 0.02827, 0.3418, 0.05, 0.3328, 0.07, 0.3703, 0.09692, 0.4031, 0.1297, 0.43, 0.1672, 0.45, 0.2078, 0.4623, 0.25, 0.4665, 0.2922, 0.4623, 0.3328, 0.45, 0.3703, 0.43, 0.4031, 0.4031, 0.43, 0.3703, 0.45, 0.3328, 0.4623, 0.2922, 0.4665, 0.25, 0.4623, 0.2078, 0.45, 0.1672, 0.43, 0.1297, 0.4031, 0.09692, 0.3703, 0.07, 0.3328, 0.05, 0.2922, 0.03768, 0.25, 0.03352, 0.2078, 0.03768, 0.1672, 0.05, 0.1297, 0.07, 0.09692, 0.09692, 0.07, 0.1297, 0.02827, 0.3418, 0.01461, 0.2968, 0.01, 0.25, 0.01461, 0.2032, 0.02827, 0.1582, 0.05, 0.1672, 0.03768, 0.2078, 0.03352, 0.25, 0.03768, 0.2922, 0.05, 0.3328, 0.375, 1.0, 0.4062, 1.0, 0.4062, 1.0, 0.375, 1.0, 0.7812, 1.0, 0.8125, 1.0, 0.8125, 1.0, 0.7812, 1.0, 0.3438, 1.0, 0.375, 1.0, 0.375, 1.0, 0.3438, 1.0, 0.75, 1.0, 0.7812, 1.0, 0.7812, 1.0, 0.75, 1.0, 0.3125, 1.0, 0.3438, 1.0, 0.3438, 1.0, 0.3125, 1.0, 0.7188, 1.0, 0.75, 1.0, 0.75, 1.0, 0.7188, 1.0, 0.2812, 1.0, 0.3125, 1.0, 0.3125, 1.0, 0.2812, 1.0, 0.6875, 1.0, 0.7188, 1.0, 0.7188, 1.0, 0.6875, 1.0, 0.25, 1.0, 0.2812, 1.0, 0.2812, 1.0, 0.25, 1.0, 0.6562, 1.0, 0.6875, 1.0, 0.6875, 1.0, 0.6562, 1.0, 0.2188, 1.0, 0.25, 1.0, 0.25, 1.0, 0.2188, 1.0, 0.625, 1.0, 0.6562, 1.0, 0.6562, 1.0, 0.625, 1.0, 0.1875, 1.0, 0.2188, 1.0, 0.2188, 1.0, 0.1875, 1.0, 0.5938, 1.0, 0.625, 1.0, 0.625, 1.0, 0.5938, 1.0, 0.1562, 1.0, 0.1875, 1.0, 0.1875, 1.0, 0.1562, 1.0, 0.5625, 1.0, 0.5938, 1.0, 0.5938, 1.0, 0.5625, 1.0, 0.9688, 1.0, 1.0, 1.0, 1.0, 1.0, 0.9688, 1.0, 0.125, 1.0, 0.1562, 1.0, 0.1562, 1.0, 0.125, 1.0, 0.5312, 1.0, 0.5625, 1.0, 0.5625, 1.0, 0.5312, 1.0, 0.9375, 1.0, 0.9688, 1.0, 0.9688, 1.0, 0.9375, 1.0, 0.09375, 1.0, 0.125, 1.0, 0.125, 1.0, 0.09375, 1.0, 0.5, 1.0, 0.5312, 1.0, 0.5312, 1.0, 0.5, 1.0, 0.9062, 1.0, 0.9375, 1.0, 0.9375, 1.0, 0.9062, 1.0, 0.0625, 1.0, 0.09375, 1.0, 0.09375, 1.0, 0.0625, 1.0, 0.4688, 1.0, 0.5, 1.0, 0.5, 1.0, 0.4688, 1.0, 0.875, 1.0, 0.9062, 1.0, 0.9062, 1.0, 0.875, 1.0, 0.03125, 1.0, 0.0625, 1.0, 0.0625, 1.0, 0.03125, 1.0, 0.4375, 1.0, 0.4688, 1.0, 0.4688, 1.0, 0.4375, 1.0, 0.8438, 1.0, 0.875, 1.0, 0.875, 1.0, 0.8438, 1.0, 0.0, 1.0, 0.03125, 1.0, 0.03125, 1.0, 0.0, 1.0, 0.4062, 1.0, 0.4375, 1.0, 0.4375, 1.0, 0.4062, 1.0, 1.0, 0.5, 0.9688, 0.5, 0.9688, 1.0, 1.0, 1.0, 0.9688, 0.5, 0.9375, 0.5, 0.9375, 1.0, 0.9688, 1.0, 0.9375, 1.0, 0.9375, 0.5, 0.9062, 0.5, 0.9062, 1.0, 0.9062, 1.0, 0.9062, 0.5, 0.875, 0.5, 0.875, 1.0, 0.8438, 1.0, 0.875, 1.0, 0.875, 0.5, 0.8438, 0.5, 0.8125, 1.0, 0.8438, 1.0, 0.8438, 0.5, 0.8125, 0.5, 0.8125, 0.5, 0.7812, 0.5, 0.7812, 1.0, 0.8125, 1.0, 0.7812, 0.5, 0.75, 0.5, 0.75, 1.0, 0.7812, 1.0, 0.75, 0.5, 0.7188, 0.5, 0.7188, 1.0, 0.75, 1.0, 0.7188, 0.5, 0.6875, 0.5, 0.6875, 1.0, 0.7188, 1.0, 0.6562, 1.0, 0.6875, 1.0, 0.6875, 0.5, 0.6562, 0.5, 0.625, 1.0, 0.6562, 1.0, 0.6562, 0.5, 0.625, 0.5, 0.5938, 1.0, 0.625, 1.0, 0.625, 0.5, 0.5938, 0.5, 0.5625, 1.0, 0.5938, 1.0, 0.5938, 0.5, 0.5625, 0.5, 0.5625, 0.5, 0.5312, 0.5, 0.5312, 1.0, 0.5625, 1.0, 0.5312, 0.5, 0.5, 0.5, 0.5, 1.0, 0.5312, 1.0, 0.5, 0.5, 0.4688, 0.5, 0.4688, 1.0, 0.5, 1.0, 0.4688, 0.5, 0.4375, 0.5, 0.4375, 1.0, 0.4688, 1.0, 0.4062, 1.0, 0.4375, 1.0, 0.4375, 0.5, 0.4062, 0.5, 0.375, 1.0, 0.4062, 1.0, 0.4062, 0.5, 0.375, 0.5, 0.375, 1.0, 0.375, 0.5, 0.3438, 0.5, 0.3438, 1.0, 0.3438, 1.0, 0.3438, 0.5, 0.3125, 0.5, 0.3125, 1.0, 0.3125, 0.5, 0.2812, 0.5, 0.2812, 1.0, 0.3125, 1.0, 0.2812, 0.5, 0.25, 0.5, 0.25, 1.0, 0.2812, 1.0, 0.25, 0.5, 0.2188, 0.5, 0.2188, 1.0, 0.25, 1.0, 0.2188, 0.5, 0.1875, 0.5, 0.1875, 1.0, 0.2188, 1.0, 0.1875, 1.0, 0.1875, 0.5, 0.1562, 0.5, 0.1562, 1.0, 0.1562, 1.0, 0.1562, 0.5, 0.125, 0.5, 0.125, 1.0, 0.125, 1.0, 0.125, 0.5, 0.09375, 0.5, 0.09375, 1.0, 0.09375, 1.0, 0.09375, 0.5, 0.0625, 0.5, 0.0625, 1.0, 0.0, 1.0, 0.0, 1.0, 0.03125, 1.0, 0.03125, 1.0, 0.0625, 0.5, 0.03125, 0.5, 0.03125, 1.0, 0.0625, 1.0, 0.03125, 0.5, 0.0, 0.5, 0.0, 1.0, 0.03125, 1.0, 0.9197, 0.4197, 0.8833, 0.4496, 0.8418, 0.4717, 0.7968, 0.4854, 0.75, 0.49, 0.7032, 0.4854, 0.6582, 0.4717, 0.6167, 0.4496, 0.5803, 0.4197, 0.5504, 0.3833, 0.5283, 0.3418, 0.5146, 0.2968, 0.51, 0.25, 0.5146, 0.2032, 0.5283, 0.1582, 0.5504, 0.1167, 0.5803, 0.08029, 0.6167, 0.05045, 0.6582, 0.02827, 0.7032, 0.01461, 0.75, 0.01, 0.7968, 0.01461, 0.8418, 0.02827, 0.8833, 0.05045, 0.9197, 0.08029, 0.9496, 0.1167, 0.9717, 0.1582, 0.9854, 0.2032, 0.99, 0.25, 0.9854, 0.2968, 0.9717, 0.3418, 0.9496, 0.3833, 0.1875, 1.0, 0.1875, 1.0, 0.1562, 1.0, 0.1562, 1.0, 0.6875, 1.0, 0.6875, 1.0, 0.7188, 1.0, 0.7188, 1.0, 0.4062, 1.0, 0.4062, 1.0, 0.4375, 1.0, 0.4375, 1.0, 0.1562, 1.0, 0.1562, 1.0, 0.125, 1.0, 0.125, 1.0, 0.8438, 1.0, 0.8438, 1.0, 0.8125, 1.0, 0.8125, 1.0, 0.5312, 1.0, 0.5312, 1.0, 0.5625, 1.0, 0.5625, 1.0, 0.25, 1.0, 0.25, 1.0, 0.2812, 1.0, 0.2812, 1.0, 0.9375, 1.0, 0.9375, 1.0, 0.9688, 1.0, 0.9688, 1.0, 0.6562, 1.0, 0.6562, 1.0, 0.6875, 1.0, 0.6875, 1.0, 0.375, 1.0, 0.375, 1.0, 0.4062, 1.0, 0.4062, 1.0, 0.125, 1.0, 0.125, 1.0, 0.09375, 1.0, 0.09375, 1.0, 0.7812, 1.0, 0.7812, 1.0, 0.8125, 1.0, 0.8125, 1.0, 0.5, 1.0, 0.5, 1.0, 0.5312, 1.0, 0.5312, 1.0, 0.2188, 1.0, 0.2188, 1.0, 0.25, 1.0, 0.25, 1.0, 0.9375, 1.0, 0.9375, 1.0, 0.9062, 1.0, 0.9062, 1.0, 0.625, 1.0, 0.625, 1.0, 0.6562, 1.0, 0.6562, 1.0, 0.375, 1.0, 0.375, 1.0, 0.3438, 1.0, 0.3438, 1.0, 0.09375, 1.0, 0.09375, 1.0, 0.0625, 1.0, 0.0625, 1.0, 0.75, 1.0, 0.75, 1.0, 0.7812, 1.0, 0.7812, 1.0, 0.4688, 1.0, 0.4688, 1.0, 0.5, 1.0, 0.5, 1.0, 0.1875, 1.0, 0.1875, 1.0, 0.2188, 1.0, 0.2188, 1.0, 0.9062, 1.0, 0.9062, 1.0, 0.875, 1.0, 0.875, 1.0, 0.625, 1.0, 0.625, 1.0, 0.5938, 1.0, 0.5938, 1.0, 0.3438, 1.0, 0.3438, 1.0, 0.3125, 1.0, 0.3125, 1.0, 0.03125, 1.0, 0.03125, 1.0, 0.0625, 1.0, 0.0625, 1.0, 0.7188, 1.0, 0.7188, 1.0, 0.75, 1.0, 0.75, 1.0, 0.4375, 1.0, 0.4375, 1.0, 0.4688, 1.0, 0.4688, 1.0, 0.1875, 1.0, 0.1875, 1.0, 0.1562, 1.0, 0.1562, 1.0, 0.875, 1.0, 0.875, 1.0, 0.8438, 1.0, 0.8438, 1.0, 0.5938, 1.0, 0.5938, 1.0, 0.5625, 1.0, 0.5625, 1.0, 0.2812, 1.0, 0.2812, 1.0, 0.3125, 1.0, 0.3125, 1.0, 0.9688, 1.0, 0.9688, 1.0, 1.0, 1.0, 1.0, 1.0, 0.9375, 1.0, 0.9375, 1.0, 0.9062, 1.0, 0.9062, 1.0, 0.5625, 1.0, 0.5625, 1.0, 0.5938, 1.0, 0.5938, 1.0, 0.9688, 1.0, 0.9688, 1.0, 1.0, 1.0, 1.0, 1.0, 0.1562, 1.0, 0.1562, 1.0, 0.125, 1.0, 0.125, 1.0, 0.5312, 1.0, 0.5312, 1.0, 0.5625, 1.0, 0.5625, 1.0, 0.9375, 1.0, 0.9375, 1.0, 0.9688, 1.0, 0.9688, 1.0, 0.125, 1.0, 0.125, 1.0, 0.09375, 1.0, 0.09375, 1.0, 0.5, 1.0, 0.5, 1.0, 0.5312, 1.0, 0.5312, 1.0, 0.9375, 1.0, 0.9375, 1.0, 0.9062, 1.0, 0.9062, 1.0, 0.09375, 1.0, 0.09375, 1.0, 0.0625, 1.0, 0.0625, 1.0, 0.4688, 1.0, 0.4688, 1.0, 0.5, 1.0, 0.5, 1.0, 0.9062, 1.0, 0.9062, 1.0, 0.875, 1.0, 0.875, 1.0, 0.03125, 1.0, 0.03125, 1.0, 0.0625, 1.0, 0.0625, 1.0, 0.4375, 1.0, 0.4375, 1.0, 0.4688, 1.0, 0.4688, 1.0, 0.8438, 1.0, 0.8438, 1.0, 0.875, 1.0, 0.875, 1.0, 0.0, 1.0, 0.0, 1.0, 0.03125, 1.0, 0.03125, 1.0, 0.4062, 1.0, 0.4062, 1.0, 0.4375, 1.0, 0.4375, 1.0, 0.8125, 1.0, 0.8125, 1.0, 0.8438, 1.0, 0.8438, 1.0, 0.375, 1.0, 0.375, 1.0, 0.4062, 1.0, 0.4062, 1.0, 0.7812, 1.0, 0.7812, 1.0, 0.8125, 1.0, 0.8125, 1.0, 0.375, 1.0, 0.375, 1.0, 0.3438, 1.0, 0.3438, 1.0, 0.75, 1.0, 0.75, 1.0, 0.7812, 1.0, 0.7812, 1.0, 0.3438, 1.0, 0.3438, 1.0, 0.3125, 1.0, 0.3125, 1.0, 0.7188, 1.0, 0.7188, 1.0, 0.75, 1.0, 0.75, 1.0, 0.2812, 1.0, 0.2812, 1.0, 0.3125, 1.0, 0.3125, 1.0, 0.6875, 1.0, 0.6875, 1.0, 0.7188, 1.0, 0.7188, 1.0, 0.25, 1.0, 0.25, 1.0, 0.2812, 1.0, 0.2812, 1.0, 0.6562, 1.0, 0.6562, 1.0, 0.6875, 1.0, 0.6875, 1.0, 0.2188, 1.0, 0.2188, 1.0, 0.25, 1.0, 0.25, 1.0, 0.625, 1.0, 0.625, 1.0, 0.6562, 1.0, 0.6562, 1.0, 0.1875, 1.0, 0.1875, 1.0, 0.2188, 1.0, 0.2188, 1.0, 0.5938, 1.0, 0.5938, 1.0, 0.625, 1.0, 0.625, 1.0, 0.8125, 1.0, 0.8125, 1.0, 0.8438, 1.0, 0.8438, 1.0, 0.09375, 1.0, 0.09375, 1.0, 0.0625, 1.0, 0.0625, 1.0, 0.4688, 1.0, 0.4688, 1.0, 0.5, 1.0, 0.5, 1.0, 0.9062, 1.0, 0.9062, 1.0, 0.875, 1.0, 0.875, 1.0, 0.03125, 1.0, 0.03125, 1.0, 0.0625, 1.0, 0.0625, 1.0, 0.4375, 1.0, 0.4375, 1.0, 0.4688, 1.0, 0.4688, 1.0, 0.8438, 1.0, 0.8438, 1.0, 0.875, 1.0, 0.875, 1.0, 0.0, 1.0, 0.0, 1.0, 0.03125, 1.0, 0.03125, 1.0, 0.4375, 1.0, 0.4375, 1.0, 0.4062, 1.0, 0.4062, 1.0, 0.8125, 1.0, 0.8125, 1.0, 0.8438, 1.0, 0.8438, 1.0, 0.4062, 1.0, 0.4062, 1.0, 0.375, 1.0, 0.375, 1.0, 0.7812, 1.0, 0.7812, 1.0, 0.8125, 1.0, 0.8125, 1.0, 0.375, 1.0, 0.375, 1.0, 0.3438, 1.0, 0.3438, 1.0, 0.75, 1.0, 0.75, 1.0, 0.7812, 1.0, 0.7812, 1.0, 0.3438, 1.0, 0.3438, 1.0, 0.3125, 1.0, 0.3125, 1.0, 0.7188, 1.0, 0.7188, 1.0, 0.75, 1.0, 0.75, 1.0, 0.2812, 1.0, 0.2812, 1.0, 0.3125, 1.0, 0.3125, 1.0, 0.6875, 1.0, 0.6875, 1.0, 0.7188, 1.0, 0.7188, 1.0, 0.25, 1.0, 0.25, 1.0, 0.2812, 1.0, 0.2812, 1.0, 0.6875, 1.0, 0.6875, 1.0, 0.6562, 1.0, 0.6562, 1.0, 0.2188, 1.0, 0.2188, 1.0, 0.25, 1.0, 0.25, 1.0, 0.6562, 1.0, 0.6562, 1.0, 0.625, 1.0, 0.625, 1.0, 0.1875, 1.0, 0.1875, 1.0, 0.2188, 1.0, 0.2188, 1.0, 0.5938, 1.0, 0.5938, 1.0, 0.625, 1.0, 0.625, 1.0, 0.1875, 1.0, 0.1875, 1.0, 0.1562, 1.0, 0.1562, 1.0, 0.5625, 1.0, 0.5625, 1.0, 0.5938, 1.0, 0.5938, 1.0, 0.9688, 1.0, 0.9688, 1.0, 1.0, 1.0, 1.0, 1.0, 0.1562, 1.0, 0.1562, 1.0, 0.125, 1.0, 0.125, 1.0, 0.5312, 1.0, 0.5312, 1.0, 0.5625, 1.0, 0.5625, 1.0, 0.9375, 1.0, 0.9375, 1.0, 0.9688, 1.0, 0.9688, 1.0, 0.125, 1.0, 0.125, 1.0, 0.09375, 1.0, 0.09375, 1.0, 0.5, 1.0, 0.5, 1.0, 0.5312, 1.0, 0.5312, 1.0, 0.8125, 1.0, 0.7812, 1.0, 0.7812, 1.0, 0.8125, 1.0, 0.375, 1.0, 0.375, 1.0, 0.4062, 1.0, 0.4062, 1.0, 0.7812, 1.0, 0.7812, 1.0, 0.8125, 1.0, 0.8125, 1.0, 0.375, 1.0, 0.375, 1.0, 0.3438, 1.0, 0.3438, 1.0, 0.75, 1.0, 0.75, 1.0, 0.7812, 1.0, 0.7812, 1.0, 0.3438, 1.0, 0.3438, 1.0, 0.3125, 1.0, 0.3125, 1.0, 0.7188, 1.0, 0.7188, 1.0, 0.75, 1.0, 0.75, 1.0, 0.2812, 1.0, 0.2812, 1.0, 0.3125, 1.0, 0.3125, 1.0, 0.6875, 1.0, 0.6875, 1.0, 0.7188, 1.0, 0.7188, 1.0, 0.25, 1.0, 0.25, 1.0, 0.2812, 1.0, 0.2812, 1.0, 0.6562, 1.0, 0.6562, 1.0, 0.6875, 1.0, 0.6875, 1.0, 0.2188, 1.0, 0.2188, 1.0, 0.25, 1.0, 0.25, 1.0, 0.625, 1.0, 0.625, 1.0, 0.6562, 1.0, 0.6562, 1.0, 0.1875, 1.0, 0.1875, 1.0, 0.2188, 1.0, 0.2188, 1.0, 0.5938, 1.0, 0.5938, 1.0, 0.625, 1.0, 0.625, 1.0, 0.1875, 1.0, 0.1875, 1.0, 0.1562, 1.0, 0.1562, 1.0, 0.5625, 1.0, 0.5625, 1.0, 0.5938, 1.0, 0.5938, 1.0, 0.9688, 1.0, 0.9688, 1.0, 1.0, 1.0, 1.0, 1.0, 0.1562, 1.0, 0.1562, 1.0, 0.125, 1.0, 0.125, 1.0, 0.5312, 1.0, 0.5312, 1.0, 0.5625, 1.0, 0.5625, 1.0, 0.9375, 1.0, 0.9375, 1.0, 0.9688, 1.0, 0.9688, 1.0, 0.125, 1.0, 0.125, 1.0, 0.09375, 1.0, 0.09375, 1.0, 0.5, 1.0, 0.5, 1.0, 0.5312, 1.0, 0.5312, 1.0, 0.9375, 1.0, 0.9375, 1.0, 0.9062, 1.0, 0.9062, 1.0, 0.09375, 1.0, 0.09375, 1.0, 0.0625, 1.0, 0.0625, 1.0, 0.4688, 1.0, 0.4688, 1.0, 0.5, 1.0, 0.5, 1.0, 0.9062, 1.0, 0.9062, 1.0, 0.875, 1.0, 0.875, 1.0, 0.03125, 1.0, 0.03125, 1.0, 0.0625, 1.0, 0.0625, 1.0, 0.4375, 1.0, 0.4375, 1.0, 0.4688, 1.0, 0.4688, 1.0, 0.8438, 1.0, 0.8438, 1.0, 0.875, 1.0, 0.875, 1.0, 0.0, 1.0, 0.0, 1.0, 0.03125, 1.0, 0.03125, 1.0, 0.4062, 1.0, 0.4062, 1.0, 0.4375, 1.0, 0.4375, 1.0, 0.375, 1.0, 0.375, 1.0, 0.3438, 1.0, 0.3438, 1.0, 0.7812, 1.0, 0.75, 1.0, 0.75, 1.0, 0.7812, 1.0, 0.3438, 1.0, 0.3438, 1.0, 0.3125, 1.0, 0.3125, 1.0, 0.75, 1.0, 0.7188, 1.0, 0.7188, 1.0, 0.75, 1.0, 0.3125, 1.0, 0.3125, 1.0, 0.2812, 1.0, 0.2812, 1.0, 0.7188, 1.0, 0.6875, 1.0, 0.6875, 1.0, 0.7188, 1.0, 0.2812, 1.0, 0.2812, 1.0, 0.25, 1.0, 0.25, 1.0, 0.6875, 1.0, 0.6562, 1.0, 0.6563, 1.0, 0.6875, 1.0, 0.25, 1.0, 0.25, 1.0, 0.2188, 1.0, 0.2188, 1.0, 0.6562, 1.0, 0.625, 1.0, 0.625, 1.0, 0.6563, 1.0, 0.2188, 1.0, 0.2188, 1.0, 0.1875, 1.0, 0.1875, 1.0, 0.625, 1.0, 0.5938, 1.0, 0.5938, 1.0, 0.625, 1.0, 0.1875, 1.0, 0.1875, 1.0, 0.1562, 1.0, 0.1562, 1.0, 0.5938, 1.0, 0.5625, 1.0, 0.5625, 1.0, 0.5938, 1.0, 1.0, 1.0, 0.9688, 1.0, 0.9688, 1.0, 1.0, 1.0, 0.1562, 1.0, 0.1562, 1.0, 0.125, 1.0, 0.125, 1.0, 0.5625, 1.0, 0.5312, 1.0, 0.5312, 1.0, 0.5625, 1.0, 0.9688, 1.0, 0.9688, 1.0, 0.9375, 1.0, 0.9375, 1.0, 0.125, 1.0, 0.09375, 1.0, 0.09375, 1.0, 0.125, 1.0, 0.5312, 1.0, 0.5, 1.0, 0.5, 1.0, 0.5312, 1.0, 0.9375, 1.0, 0.9375, 1.0, 0.9062, 1.0, 0.9063, 1.0, 0.09375, 1.0, 0.0625, 1.0, 0.0625, 1.0, 0.09375, 1.0, 0.5, 1.0, 0.4688, 1.0, 0.4688, 1.0, 0.5, 1.0, 0.9062, 1.0, 0.875, 1.0, 0.875, 1.0, 0.9063, 1.0, 0.0625, 1.0, 0.03125, 1.0, 0.03125, 1.0, 0.0625, 1.0, 0.4688, 1.0, 0.4375, 1.0, 0.4375, 1.0, 0.4688, 1.0, 0.875, 1.0, 0.8438, 1.0, 0.8438, 1.0, 0.875, 1.0, 0.03125, 1.0, 0.0, 1.0, 0.0, 1.0, 0.03125, 1.0, 0.4375, 1.0, 0.4062, 1.0, 0.4062, 1.0, 0.4375, 1.0, 0.8438, 1.0, 0.8125, 1.0, 0.8125, 1.0, 0.8438, 1.0, 0.4062, 1.0, 0.375, 1.0, 0.375, 1.0, 0.4062, 1.0, 1.0, 0.5723, 0.9688, 0.5723, 0.9691, 0.5446, 0.9997, 0.5446, 0.9997, 0.5446, 0.9691, 0.5446, 0.9701, 0.5, 0.9987, 0.5, 0.752, 0.4898, 0.7948, 0.4856, 0.7884, 0.4431, 0.75, 0.4469, 0.75, 0.4469, 0.7884, 0.4431, 0.7832, 0.417, 0.75, 0.4202, 0.9688, 0.5723, 0.9375, 0.5723, 0.9378, 0.5446, 0.9684, 0.5446, 0.9684, 0.5446, 0.9378, 0.5446, 0.9388, 0.5, 0.9674, 0.5, 0.7987, 0.4848, 0.8399, 0.4723, 0.8254, 0.4319, 0.7884, 0.4431, 0.7884, 0.4431, 0.8254, 0.4319, 0.8151, 0.4073, 0.7832, 0.417, 0.9375, 0.5723, 0.9062, 0.5723, 0.9066, 0.5446, 0.9372, 0.5446, 0.9372, 0.5446, 0.9066, 0.5446, 0.9076, 0.5, 0.9362, 0.5, 0.8436, 0.4708, 0.8816, 0.4505, 0.8594, 0.4137, 0.8254, 0.4319, 0.8254, 0.4319, 0.8594, 0.4137, 0.8446, 0.3915, 0.8151, 0.4073, 0.9062, 0.5723, 0.875, 0.5723, 0.8753, 0.5446, 0.9059, 0.5446, 0.9059, 0.5446, 0.8753, 0.5446, 0.8763, 0.5, 0.9049, 0.5, 0.8849, 0.4483, 0.9182, 0.421, 0.8893, 0.3893, 0.8594, 0.4137, 0.8594, 0.4137, 0.8893, 0.3893, 0.8704, 0.3704, 0.8446, 0.3915, 0.875, 0.5723, 0.8438, 0.5723, 0.8441, 0.5446, 0.8747, 0.5446, 0.8747, 0.5446, 0.8441, 0.5446, 0.8451, 0.5, 0.8737, 0.5, 0.921, 0.4182, 0.9483, 0.3849, 0.9137, 0.3594, 0.8893, 0.3893, 0.8893, 0.3893, 0.9137, 0.3594, 0.8915, 0.3446, 0.8704, 0.3704, 0.8438, 0.5723, 0.8125, 0.5723, 0.8128, 0.5446, 0.8434, 0.5446, 0.8434, 0.5446, 0.8128, 0.5446, 0.8138, 0.5, 0.8424, 0.5, 0.9505, 0.3816, 0.9708, 0.3436, 0.9319, 0.3254, 0.9137, 0.3594, 0.9137, 0.3594, 0.9319, 0.3254, 0.9073, 0.3151, 0.8915, 0.3446, 0.8125, 0.5723, 0.7812, 0.5723, 0.7816, 0.5446, 0.8122, 0.5446, 0.8122, 0.5446, 0.7816, 0.5446, 0.7826, 0.5, 0.8112, 0.5, 0.9723, 0.3399, 0.9848, 0.2987, 0.9431, 0.2884, 0.9319, 0.3254, 0.9319, 0.3254, 0.9431, 0.2884, 0.917, 0.2832, 0.9073, 0.3151, 0.7812, 0.5723, 0.75, 0.5723, 0.7503, 0.5446, 0.7809, 0.5446, 0.7809, 0.5446, 0.7503, 0.5446, 0.7513, 0.5, 0.7799, 0.5, 0.9856, 0.2948, 0.9898, 0.252, 0.9469, 0.25, 0.9431, 0.2884, 0.9431, 0.2884, 0.9469, 0.25, 0.9202, 0.25, 0.917, 0.2832, 0.75, 0.5723, 0.7188, 0.5723, 0.7191, 0.5446, 0.7497, 0.5446, 0.7497, 0.5446, 0.7191, 0.5446, 0.7201, 0.5, 0.7487, 0.5, 0.9898, 0.248, 0.9856, 0.2052, 0.9431, 0.2116, 0.9469, 0.25, 0.9469, 0.25, 0.9431, 0.2116, 0.917, 0.2168, 0.9202, 0.25, 0.7188, 0.5723, 0.6875, 0.5723, 0.6878, 0.5446, 0.7184, 0.5446, 0.7184, 0.5446, 0.6878, 0.5446, 0.6888, 0.5, 0.7174, 0.5, 0.9848, 0.2013, 0.9723, 0.1601, 0.9319, 0.1746, 0.9431, 0.2116, 0.9431, 0.2116, 0.9319, 0.1746, 0.9073, 0.1849, 0.917, 0.2168, 0.6875, 0.5723, 0.6562, 0.5723, 0.6566, 0.5446, 0.6872, 0.5446, 0.6872, 0.5446, 0.6566, 0.5446, 0.6576, 0.5, 0.6862, 0.5, 0.9708, 0.1564, 0.9505, 0.1184, 0.9137, 0.1406, 0.9319, 0.1746, 0.9319, 0.1746, 0.9137, 0.1406, 0.8915, 0.1554, 0.9073, 0.1849, 0.6562, 0.5723, 0.625, 0.5723, 0.6253, 0.5446, 0.6559, 0.5446, 0.6559, 0.5446, 0.6253, 0.5446, 0.6263, 0.5, 0.6549, 0.5, 0.9483, 0.1151, 0.921, 0.08184, 0.8893, 0.1107, 0.9137, 0.1406, 0.9137, 0.1406, 0.8893, 0.1107, 0.8704, 0.1296, 0.8915, 0.1554, 0.625, 0.5723, 0.5938, 0.5723, 0.5941, 0.5446, 0.6247, 0.5446, 0.6247, 0.5446, 0.5941, 0.5446, 0.5951, 0.5, 0.6237, 0.5, 0.9182, 0.07902, 0.8849, 0.05172, 0.8594, 0.08626, 0.8893, 0.1107, 0.8893, 0.1107, 0.8594, 0.08626, 0.8446, 0.1085, 0.8704, 0.1296, 0.5937, 0.5723, 0.5625, 0.5723, 0.5628, 0.5446, 0.5934, 0.5446, 0.5934, 0.5446, 0.5628, 0.5446, 0.5638, 0.5, 0.5924, 0.5, 0.8816, 0.0495, 0.8436, 0.02921, 0.8254, 0.06806, 0.8594, 0.08626, 0.8594, 0.08626, 0.8254, 0.06806, 0.8151, 0.09272, 0.8446, 0.1085, 0.5625, 0.5723, 0.5312, 0.5723, 0.5316, 0.5446, 0.5622, 0.5446, 0.5622, 0.5446, 0.5316, 0.5446, 0.5326, 0.5, 0.5612, 0.5, 0.8399, 0.02769, 0.7987, 0.01519, 0.7884, 0.05685, 0.8254, 0.06806, 0.8254, 0.06806, 0.7884, 0.05685, 0.7832, 0.08304, 0.8151, 0.09272, 0.5312, 0.5723, 0.5, 0.5723, 0.5003, 0.5446, 0.5309, 0.5446, 0.5309, 0.5446, 0.5003, 0.5446, 0.5013, 0.5, 0.5299, 0.5, 0.7948, 0.01442, 0.752, 0.0102, 0.75, 0.05307, 0.7884, 0.05685, 0.7884, 0.05685, 0.75, 0.05307, 0.75, 0.07976, 0.7832, 0.08304, 0.5, 0.5723, 0.4688, 0.5723, 0.4691, 0.5446, 0.4997, 0.5446, 0.4997, 0.5446, 0.4691, 0.5446, 0.4701, 0.5, 0.4987, 0.5, 0.748, 0.0102, 0.7052, 0.01442, 0.7116, 0.05685, 0.75, 0.05307, 0.75, 0.05307, 0.7116, 0.05685, 0.7168, 0.08304, 0.75, 0.07976, 0.4688, 0.5723, 0.4375, 0.5723, 0.4378, 0.5446, 0.4684, 0.5446, 0.4684, 0.5446, 0.4378, 0.5446, 0.4388, 0.5, 0.4674, 0.5, 0.7013, 0.01519, 0.6601, 0.02769, 0.6746, 0.06806, 0.7116, 0.05685, 0.7116, 0.05685, 0.6746, 0.06806, 0.6849, 0.09272, 0.7168, 0.08304, 0.4375, 0.5723, 0.4062, 0.5723, 0.4066, 0.5446, 0.4372, 0.5446, 0.4372, 0.5446, 0.4066, 0.5446, 0.4076, 0.5, 0.4362, 0.5, 0.6564, 0.02921, 0.6184, 0.0495, 0.6406, 0.08626, 0.6746, 0.06806, 0.6746, 0.06806, 0.6406, 0.08626, 0.6554, 0.1085, 0.6849, 0.09272, 0.4062, 0.5723, 0.375, 0.5723, 0.3753, 0.5446, 0.4059, 0.5446, 0.4059, 0.5446, 0.3753, 0.5446, 0.3763, 0.5, 0.4049, 0.5, 0.6151, 0.05172, 0.5818, 0.07902, 0.6107, 0.1107, 0.6406, 0.08626, 0.6406, 0.08626, 0.6107, 0.1107, 0.6296, 0.1296, 0.6554, 0.1085, 0.375, 0.5723, 0.3438, 0.5723, 0.3441, 0.5446, 0.3747, 0.5446, 0.3747, 0.5446, 0.3441, 0.5446, 0.3451, 0.5, 0.3737, 0.5, 0.579, 0.08184, 0.5517, 0.1151, 0.5863, 0.1406, 0.6107, 0.1107, 0.6107, 0.1107, 0.5863, 0.1406, 0.6085, 0.1554, 0.6296, 0.1296, 0.3438, 0.5723, 0.3125, 0.5723, 0.3128, 0.5446, 0.3434, 0.5446, 0.3434, 0.5446, 0.3128, 0.5446, 0.3138, 0.5, 0.3424, 0.5, 0.5495, 0.1184, 0.5292, 0.1564, 0.5681, 0.1746, 0.5863, 0.1406, 0.5863, 0.1406, 0.5681, 0.1746, 0.5927, 0.1849, 0.6085, 0.1554, 0.3125, 0.5723, 0.2812, 0.5723, 0.2816, 0.5446, 0.3122, 0.5446, 0.3122, 0.5446, 0.2816, 0.5446, 0.2826, 0.5, 0.3112, 0.5, 0.5277, 0.1601, 0.5152, 0.2013, 0.5569, 0.2116, 0.5681, 0.1746, 0.5681, 0.1746, 0.5569, 0.2116, 0.583, 0.2168, 0.5927, 0.1849, 0.2812, 0.5723, 0.25, 0.5723, 0.2503, 0.5446, 0.2809, 0.5446, 0.2809, 0.5446, 0.2503, 0.5446, 0.2513, 0.5, 0.2799, 0.5, 0.5144, 0.2052, 0.5102, 0.248, 0.5531, 0.25, 0.5569, 0.2116, 0.5569, 0.2116, 0.5531, 0.25, 0.5798, 0.25, 0.583, 0.2168, 0.25, 0.5723, 0.2188, 0.5723, 0.2191, 0.5446, 0.2497, 0.5446, 0.2497, 0.5446, 0.2191, 0.5446, 0.2201, 0.5, 0.2487, 0.5, 0.5102, 0.252, 0.5144, 0.2948, 0.5569, 0.2884, 0.5531, 0.25, 0.5531, 0.25, 0.5569, 0.2884, 0.583, 0.2832, 0.5798, 0.25, 0.2188, 0.5723, 0.1875, 0.5723, 0.1878, 0.5446, 0.2184, 0.5446, 0.2184, 0.5446, 0.1878, 0.5446, 0.1888, 0.5, 0.2174, 0.5, 0.5152, 0.2987, 0.5277, 0.3399, 0.5681, 0.3254, 0.5569, 0.2884, 0.5569, 0.2884, 0.5681, 0.3254, 0.5927, 0.3151, 0.583, 0.2832, 0.1875, 0.5723, 0.1562, 0.5723, 0.1566, 0.5446, 0.1872, 0.5446, 0.1872, 0.5446, 0.1566, 0.5446, 0.1576, 0.5, 0.1862, 0.5, 0.5292, 0.3436, 0.5495, 0.3816, 0.5863, 0.3594, 0.5681, 0.3254, 0.5681, 0.3254, 0.5863, 0.3594, 0.6085, 0.3446, 0.5927, 0.3151, 0.1562, 0.5723, 0.125, 0.5723, 0.1253, 0.5446, 0.1559, 0.5446, 0.1559, 0.5446, 0.1253, 0.5446, 0.1263, 0.5, 0.1549, 0.5, 0.5517, 0.3849, 0.579, 0.4182, 0.6107, 0.3893, 0.5863, 0.3594, 0.5863, 0.3594, 0.6107, 0.3893, 0.6296, 0.3704, 0.6085, 0.3446, 0.125, 0.5723, 0.09375, 0.5723, 0.0941, 0.5446, 0.1247, 0.5446, 0.1247, 0.5446, 0.0941, 0.5446, 0.09508, 0.5, 0.1237, 0.5, 0.5818, 0.421, 0.6151, 0.4483, 0.6406, 0.4137, 0.6107, 0.3893, 0.6107, 0.3893, 0.6406, 0.4137, 0.6554, 0.3915, 0.6296, 0.3704, 0.09375, 0.5723, 0.0625, 0.5723, 0.06285, 0.5446, 0.0934, 0.5446, 0.0934, 0.5446, 0.06285, 0.5446, 0.06383, 0.5, 0.09242, 0.5, 0.6184, 0.4505, 0.6564, 0.4708, 0.6746, 0.4319, 0.6406, 0.4137, 0.6406, 0.4137, 0.6746, 0.4319, 0.6849, 0.4073, 0.6554, 0.3915, 0.0625, 0.5723, 0.03125, 0.5723, 0.0316, 0.5446, 0.06215, 0.5446, 0.06215, 0.5446, 0.0316, 0.5446, 0.03258, 0.5, 0.06117, 0.5, 0.6601, 0.4723, 0.7013, 0.4848, 0.7116, 0.4431, 0.6746, 0.4319, 0.6746, 0.4319, 0.7116, 0.4431, 0.7168, 0.417, 0.6849, 0.4073, 0.75, 0.4202, 0.7168, 0.417, 0.7116, 0.4431, 0.75, 0.4469, 0.75, 0.4469, 0.7116, 0.4431, 0.7052, 0.4856, 0.748, 0.4898, 0.00133, 0.5, 0.02992, 0.5, 0.0309, 0.5446, 0.0003457, 0.5446, 0.0003457, 0.5446, 0.0309, 0.5446, 0.03125, 0.5723, 0.0, 0.5723, 0.7168, 0.417, 0.75, 0.4202, 0.7832, 0.417, 0.8151, 0.4073, 0.8446, 0.3915, 0.8704, 0.3704, 0.8915, 0.3446, 0.9073, 0.3151, 0.917, 0.2832, 0.9202, 0.25, 0.917, 0.2168, 0.9073, 0.1849, 0.8915, 0.1554, 0.8704, 0.1296, 0.8446, 0.1085, 0.8151, 0.09272, 0.7832, 0.08304, 0.75, 0.07976, 0.7168, 0.08304, 0.6849, 0.09272, 0.6554, 0.1085, 0.6296, 0.1296, 0.6085, 0.1554, 0.5927, 0.1849, 0.583, 0.2168, 0.5798, 0.25, 0.583, 0.2832, 0.5927, 0.3151, 0.6085, 0.3446, 0.6296, 0.3704, 0.6554, 0.3915, 0.6849, 0.4073])
me_cylinder.materials.append(mat_material_002)
me_cylinder.update()

# ---- objects
ob_cylinder = bpy.data.objects.new('Cylinder', me_cylinder)
ob_camera = bpy.data.objects.new('Camera', cam_camera_001)

# ---- transforms, parenting, visibility, modifiers, constraints
ob_cylinder.location = (0.0, 0.0, -0.1804)
ob_camera.location = (1.236, 0.04586, 0.0)
ob_camera.rotation_euler = (1.425, 0.00199, 1.557)

# ---- collection membership
col_collection.objects.link(ob_cylinder)
col_collection.objects.link(ob_camera)

# ---- scene / render settings (as saved in the file)
scene.camera = ob_camera
scene.frame_start = 1; scene.frame_end = 250; scene.frame_set(1)
scene.render.engine = 'BLENDER_EEVEE_NEXT'
bpy.context.view_layer.update()

# ---- added for rendering (the .blend has no usable light): sun
light_auto_sun = bpy.data.lights.new('AutoSun', 'SUN')
light_auto_sun.energy = 3.0
light_auto_sun.angle = 0.0523599
ob_auto_sun = bpy.data.objects.new('AutoSun', light_auto_sun)
scene.collection.objects.link(ob_auto_sun)
ob_auto_sun.rotation_euler = (0.872665, 0.174533, 0.523599)
bpy.context.view_layer.update()
